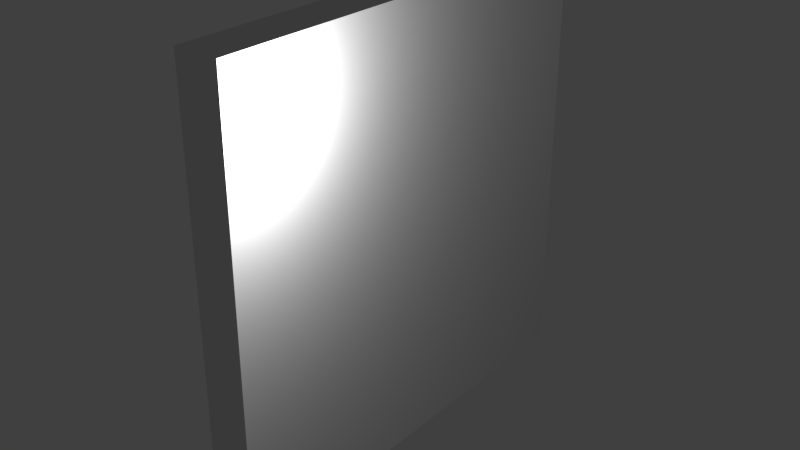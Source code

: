# Source: bricks.blend  (saved by Blender 2.79.0; exported with 4.5.12 LTS)
import bpy
from mathutils import Matrix  # noqa: F401  (used for matrix-valued properties, if any)

bpy.ops.wm.read_factory_settings(use_empty=True)
scene = bpy.context.scene
scene.name = 'Scene'

# ---- collections
col_collection_1 = bpy.data.collections.new('Collection 1'); scene.collection.children.link(col_collection_1)

# ---- materials (node trees are filled in below, after node groups)
mat_bricks = bpy.data.materials.new('bricks')
mat_bricks.alpha_threshold = 0.0
mat_bricks.use_transparent_shadow = False
mat_bricks.roughness = 0.5

# ---- material node trees

# ---- world
world_world = bpy.data.worlds.new('World'); scene.world = world_world
world_world.color = (0.05088, 0.05088, 0.05088)
world_world.use_sun_shadow = False
world_world.sun_shadow_jitter_overblur = 0.0
world_world.cycles.sampling_method = 'MANUAL'

# ---- lights
light_point = bpy.data.lights.new('Point', 'POINT')
light_point.transmission_factor = 0.0
light_point.energy = 100.0
light_point.shadow_buffer_clip_start = 0.5
light_point.shadow_soft_size = 0.1
light_point.shadow_maximum_resolution = 0.006
light_point.use_absolute_resolution = True

# ---- meshes
me_cube = bpy.data.meshes.new('Cube')
me_cube.from_pydata([(-1.0, -1.0, -1.0), (-1.0, -1.0, 1.0), (-1.0, 1.0, -1.0), (-1.0, 1.0, 1.0), (1.0, -1.0, -1.0), (1.0, -1.0, 1.0), (1.0, 1.0, -1.0), (1.0, 1.0, 1.0)], [], [(0, 1, 3, 2), (2, 3, 7, 6), (6, 7, 5, 4), (4, 5, 1, 0), (2, 6, 4, 0), (7, 3, 1, 5)])
_uv = me_cube.uv_layers.new(name='UVMap')
_uv.uv.foreach_set('vector', [0.0, 0.0, 0.0, 1.0, 1.0, 1.0, 1.0, 0.0, 0.45, 0.0, 0.45, 1.0, 0.55, 1.0, 0.55, 0.0, 1.0, 0.0, 1.0, 1.0, 0.0, 1.0, 0.0, 0.0, 0.55, 1.192e-07, 0.55, 1.0, 0.45, 1.0, 0.45, 1.192e-07, 1.0, 0.55, 1.0, 0.45, 0.0, 0.45, 0.0, 0.55, 1.0, 0.45, 1.0, 0.55, 0.0, 0.55, 0.0, 0.45])
me_cube.materials.append(mat_bricks)
me_cube.use_remesh_preserve_volume = False
me_cube.use_remesh_preserve_attributes = False
me_cube.use_mirror_vertex_groups = False
me_cube.update()

# ---- objects
ob_cube = bpy.data.objects.new('Cube', me_cube)
ob_point = bpy.data.objects.new('Point', light_point)

# ---- transforms, parenting, visibility, modifiers, constraints
ob_cube.location = (0.0, 0.0, 0.0)
ob_cube.scale = (0.2, 2.0, 2.0)
ob_cube.lineart.crease_threshold = 0.0
ob_point.location = (0.8039, -1.769, 1.583)
ob_point.lineart.crease_threshold = 0.0

# ---- collection membership
col_collection_1.objects.link(ob_cube)
col_collection_1.objects.link(ob_point)

# ---- scene / render settings (as saved in the file)
scene.frame_start = 1; scene.frame_end = 250; scene.frame_set(1)
scene.render.engine = 'BLENDER_EEVEE_NEXT'
scene.render.resolution_percentage = 50
scene.render.dither_intensity = 0.0
scene.cycles.use_denoising = False
scene.cycles.samples = 128
scene.cycles.sampling_pattern = 'TABULATED_SOBOL'
scene.cycles.use_adaptive_sampling = False
scene.cycles.use_light_tree = False
scene.cycles.blur_glossy = 0.0
scene.cycles.sample_clamp_indirect = 0.0
scene.view_settings.view_transform = 'Standard'
bpy.context.view_layer.update()

# ---- added for rendering (the .blend has no active camera): camera
cam_auto = bpy.data.cameras.new('AutoCamera')
cam_auto.lens = 50.0
cam_auto.sensor_width = 36.0
cam_auto.clip_end = 1000.0
ob_auto_camera = bpy.data.objects.new('AutoCamera', cam_auto)
scene.collection.objects.link(ob_auto_camera)
ob_auto_camera.location = (5.24693, -6.29632, 4.19754)
ob_auto_camera.rotation_euler = (1.09748, -7.21219e-08, 0.694738)
scene.camera = ob_auto_camera
bpy.context.view_layer.update()

